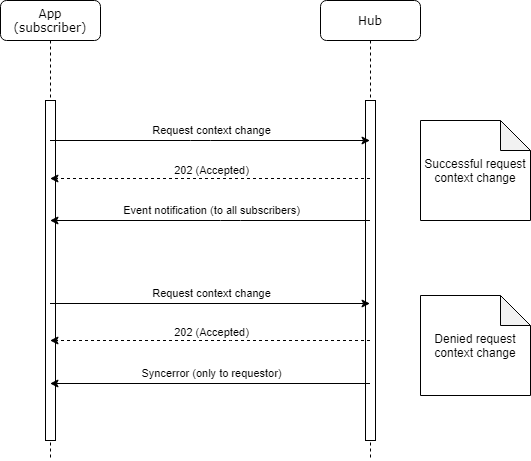

The diagram above was exported from draw.io. Its source (the exported page's mxGraphModel, read from the mxfile embedded in the PNG):
<mxGraphModel dx="1422" dy="762" grid="1" gridSize="10" guides="1" tooltips="1" connect="1" arrows="1" fold="1" page="1" pageScale="1" pageWidth="1100" pageHeight="850" background="#ffffff" math="0" shadow="0">
  <root>
    <mxCell id="0" />
    <mxCell id="1" parent="0" />
    <mxCell id="7baba1c4bc27f4b0-2" value="Hub" style="shape=umlLifeline;perimeter=lifelinePerimeter;whiteSpace=wrap;html=1;container=1;collapsible=0;recursiveResize=0;outlineConnect=0;rounded=1;shadow=0;comic=0;labelBackgroundColor=none;strokeWidth=1;fontFamily=Verdana;fontSize=12;align=center;" parent="1" vertex="1">
      <mxGeometry x="420" y="80" width="100" height="460" as="geometry" />
    </mxCell>
    <mxCell id="7baba1c4bc27f4b0-10" value="" style="html=1;points=[];perimeter=orthogonalPerimeter;rounded=0;shadow=0;comic=0;labelBackgroundColor=none;strokeWidth=1;fontFamily=Verdana;fontSize=12;align=center;" parent="7baba1c4bc27f4b0-2" vertex="1">
      <mxGeometry x="45" y="100" width="10" height="340" as="geometry" />
    </mxCell>
    <mxCell id="7baba1c4bc27f4b0-8" value="App (subscriber)" style="shape=umlLifeline;perimeter=lifelinePerimeter;whiteSpace=wrap;html=1;container=1;collapsible=0;recursiveResize=0;outlineConnect=0;rounded=1;shadow=0;comic=0;labelBackgroundColor=none;strokeWidth=1;fontFamily=Verdana;fontSize=12;align=center;" parent="1" vertex="1">
      <mxGeometry x="100" y="80" width="100" height="460" as="geometry" />
    </mxCell>
    <mxCell id="7baba1c4bc27f4b0-9" value="" style="html=1;points=[];perimeter=orthogonalPerimeter;rounded=0;shadow=0;comic=0;labelBackgroundColor=none;strokeWidth=1;fontFamily=Verdana;fontSize=12;align=center;" parent="7baba1c4bc27f4b0-8" vertex="1">
      <mxGeometry x="45" y="100" width="10" height="340" as="geometry" />
    </mxCell>
    <mxCell id="boPm3ez6tBYiIkV01xo0-1" value="Request context change" style="endArrow=classic;html=1;" edge="1" parent="1" source="7baba1c4bc27f4b0-8" target="7baba1c4bc27f4b0-2">
      <mxGeometry x="0.0031" y="10" width="50" height="50" relative="1" as="geometry">
        <mxPoint x="520" y="360" as="sourcePoint" />
        <mxPoint x="570" y="310" as="targetPoint" />
        <Array as="points">
          <mxPoint x="300" y="220" />
        </Array>
        <mxPoint x="1" as="offset" />
      </mxGeometry>
    </mxCell>
    <mxCell id="boPm3ez6tBYiIkV01xo0-2" value="202 (Accepted)" style="endArrow=classic;html=1;dashed=1;" edge="1" parent="1">
      <mxGeometry x="-0.0031" y="-8" width="50" height="50" relative="1" as="geometry">
        <mxPoint x="469.5" y="258" as="sourcePoint" />
        <mxPoint x="149.5" y="258" as="targetPoint" />
        <Array as="points">
          <mxPoint x="330" y="258" />
        </Array>
        <mxPoint x="1" as="offset" />
      </mxGeometry>
    </mxCell>
    <mxCell id="boPm3ez6tBYiIkV01xo0-4" value="Event notification (to all subscribers)" style="endArrow=classic;html=1;" edge="1" parent="1" source="7baba1c4bc27f4b0-2" target="7baba1c4bc27f4b0-8">
      <mxGeometry x="-0.0031" y="-10" width="50" height="50" relative="1" as="geometry">
        <mxPoint x="520" y="360" as="sourcePoint" />
        <mxPoint x="570" y="310" as="targetPoint" />
        <Array as="points">
          <mxPoint x="330" y="300" />
        </Array>
        <mxPoint x="1" as="offset" />
      </mxGeometry>
    </mxCell>
    <mxCell id="boPm3ez6tBYiIkV01xo0-5" value="Successful request context change" style="shape=note;whiteSpace=wrap;html=1;backgroundOutline=1;darkOpacity=0.05;" vertex="1" parent="1">
      <mxGeometry x="520" y="200" width="110" height="100" as="geometry" />
    </mxCell>
    <mxCell id="boPm3ez6tBYiIkV01xo0-6" value="Request context change" style="endArrow=classic;html=1;" edge="1" parent="1">
      <mxGeometry x="0.0031" y="10" width="50" height="50" relative="1" as="geometry">
        <mxPoint x="149.5" y="383" as="sourcePoint" />
        <mxPoint x="469.5" y="383" as="targetPoint" />
        <Array as="points">
          <mxPoint x="300.5" y="383" />
        </Array>
        <mxPoint x="1" as="offset" />
      </mxGeometry>
    </mxCell>
    <mxCell id="boPm3ez6tBYiIkV01xo0-7" value="202 (Accepted)" style="endArrow=classic;html=1;dashed=1;" edge="1" parent="1">
      <mxGeometry x="-0.0031" y="-8" width="50" height="50" relative="1" as="geometry">
        <mxPoint x="469.5" y="420" as="sourcePoint" />
        <mxPoint x="149.5" y="420" as="targetPoint" />
        <Array as="points">
          <mxPoint x="340" y="420" />
        </Array>
        <mxPoint x="1" as="offset" />
      </mxGeometry>
    </mxCell>
    <mxCell id="boPm3ez6tBYiIkV01xo0-8" value="Syncerror (only to requestor)" style="endArrow=classic;html=1;" edge="1" parent="1">
      <mxGeometry x="-0.0031" y="-10" width="50" height="50" relative="1" as="geometry">
        <mxPoint x="469.5" y="463" as="sourcePoint" />
        <mxPoint x="149.5" y="463" as="targetPoint" />
        <Array as="points">
          <mxPoint x="330.5" y="463" />
        </Array>
        <mxPoint x="1" as="offset" />
      </mxGeometry>
    </mxCell>
    <mxCell id="boPm3ez6tBYiIkV01xo0-9" value="Denied request context change" style="shape=note;whiteSpace=wrap;html=1;backgroundOutline=1;darkOpacity=0.05;" vertex="1" parent="1">
      <mxGeometry x="520" y="375" width="110" height="100" as="geometry" />
    </mxCell>
  </root>
</mxGraphModel>